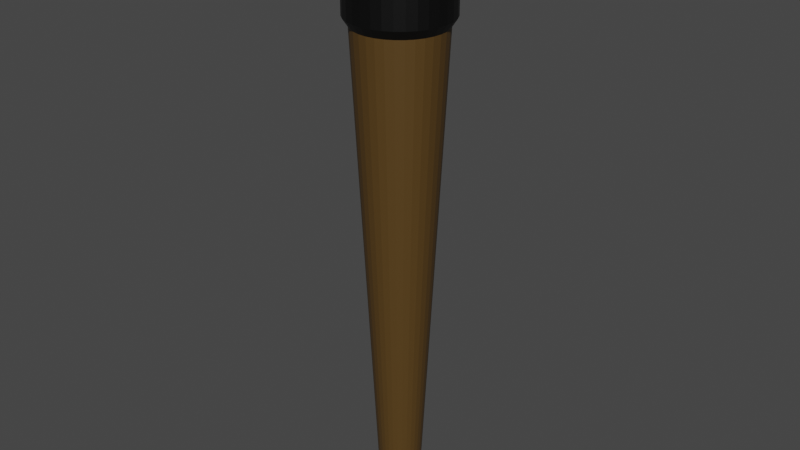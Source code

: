 # Source: Torch.blend  (saved by Blender 3.5.10; exported with 4.5.12 LTS)
import bpy
from mathutils import Matrix  # noqa: F401  (used for matrix-valued properties, if any)

bpy.ops.wm.read_factory_settings(use_empty=True)
scene = bpy.context.scene
scene.name = 'Scene'

# ---- collections
col_collection = bpy.data.collections.new('Collection'); scene.collection.children.link(col_collection)

# ---- materials (node trees are filled in below, after node groups)
mat_material_001 = bpy.data.materials.new('Material.001')
mat_material_001.use_transparent_shadow = False
mat_material = bpy.data.materials.new('Material')
mat_material.alpha_threshold = 0.0
mat_material.use_transparent_shadow = False
mat_material.roughness = 0.5
mat_material.line_color = (0.0, 0.0, 0.0, 1.0)

# ---- material node trees
mat_material_001.use_nodes = True; mat_material_001.node_tree.nodes.clear()
_N = mat_material_001.node_tree.nodes; _L = mat_material_001.node_tree.links
n0 = _N.new('ShaderNodeBsdfPrincipled'); n0.name = 'Principled BSDF'; n0.location = (10, 300)
n0.distribution = 'GGX'
n0.subsurface_method = 'RANDOM_WALK_SKIN'
n0.inputs[0].default_value = (0.08984, 0.04824, 0.01056, 1.0)
n0.inputs[3].default_value = 1.45
n0.inputs[27].default_value = (0.0, 0.0, 0.0, 1.0)
n0.inputs[28].default_value = 1.0
n1 = _N.new('ShaderNodeOutputMaterial'); n1.name = 'Material Output'; n1.location = (300, 300)
_L.new(n0.outputs[0], n1.inputs[0])
n1.is_active_output = True
mat_material.use_nodes = True; mat_material.node_tree.nodes.clear()
_N = mat_material.node_tree.nodes; _L = mat_material.node_tree.links
n0 = _N.new('ShaderNodeOutputMaterial'); n0.name = 'Material Output'; n0.location = (300, 300)
n1 = _N.new('ShaderNodeBsdfPrincipled'); n1.name = 'Principled BSDF'; n1.location = (10, 300)
n1.distribution = 'GGX'
n1.subsurface_method = 'RANDOM_WALK_SKIN'
n1.inputs[0].default_value = (0.0, 0.0, 0.0, 1.0)
n1.inputs[3].default_value = 1.45
n1.inputs[27].default_value = (0.0, 0.0, 0.0, 1.0)
n1.inputs[28].default_value = 1.0
_L.new(n1.outputs[0], n0.inputs[0])
n0.is_active_output = True

# ---- world
world_world = bpy.data.worlds.new('World'); scene.world = world_world
world_world.use_nodes = True; world_world.node_tree.nodes.clear()
_N = world_world.node_tree.nodes; _L = world_world.node_tree.links
n0 = _N.new('ShaderNodeOutputWorld'); n0.name = 'World Output'; n0.location = (300, 300)
n1 = _N.new('ShaderNodeBackground'); n1.name = 'Background'; n1.location = (10, 300)
n1.inputs[0].default_value = (0.05088, 0.05088, 0.05088, 1.0)
_L.new(n1.outputs[0], n0.inputs[0])
n0.is_active_output = True
world_world.color = (0.05088, 0.05088, 0.05088)
world_world.use_sun_shadow = False
world_world.sun_shadow_jitter_overblur = 0.0

# ---- meshes
me_cylinder = bpy.data.meshes.new('Cylinder')
me_cylinder.from_pydata([(5.935e-09, 0.4431, -1.0), (-7.099e-10, 0.8819, 1.056), (0.08645, 0.4346, -1.0), (0.172, 0.8649, 1.056), (0.1696, 0.4094, -1.0), (0.3375, 0.8148, 1.056), (0.2462, 0.3684, -1.0), (0.49, 0.7333, 1.056), (0.3133, 0.3133, -1.0), (0.6236, 0.6236, 1.056), (0.3684, 0.2462, -1.0), (0.7333, 0.49, 1.056), (0.4094, 0.1696, -1.0), (0.8148, 0.3375, 1.056), (0.4346, 0.08644, -1.0), (0.8649, 0.172, 1.056), (0.4431, -1.124e-08, -1.0), (0.8819, 2.541e-09, 1.056), (0.4346, -0.08645, -1.0), (0.8649, -0.172, 1.056), (0.4094, -0.1696, -1.0), (0.8148, -0.3375, 1.056), (0.3684, -0.2462, -1.0), (0.7333, -0.49, 1.056), (0.3133, -0.3133, -1.0), (0.6236, -0.6236, 1.056), (0.2462, -0.3684, -1.0), (0.49, -0.7333, 1.056), (0.1696, -0.4094, -1.0), (0.3375, -0.8148, 1.056), (0.08645, -0.4346, -1.0), (0.172, -0.8649, 1.056), (5.935e-09, -0.4431, -1.0), (-7.099e-10, -0.8819, 1.056), (-0.08644, -0.4346, -1.0), (-0.172, -0.8649, 1.056), (-0.1696, -0.4094, -1.0), (-0.3375, -0.8148, 1.056), (-0.2462, -0.3684, -1.0), (-0.49, -0.7333, 1.056), (-0.3133, -0.3133, -1.0), (-0.6236, -0.6236, 1.056), (-0.3684, -0.2462, -1.0), (-0.7333, -0.49, 1.056), (-0.4094, -0.1696, -1.0), (-0.8148, -0.3375, 1.056), (-0.4346, -0.08645, -1.0), (-0.8649, -0.172, 1.056), (-0.4431, -1.124e-08, -1.0), (-0.8819, 2.541e-09, 1.056), (-0.4346, 0.08644, -1.0), (-0.8649, 0.172, 1.056), (-0.4094, 0.1696, -1.0), (-0.8148, 0.3375, 1.056), (-0.3684, 0.2462, -1.0), (-0.7333, 0.49, 1.056), (-0.3133, 0.3133, -1.0), (-0.6236, 0.6236, 1.056), (-0.2462, 0.3684, -1.0), (-0.49, 0.7333, 1.056), (-0.1696, 0.4094, -1.0), (-0.3375, 0.8148, 1.056), (-0.08644, 0.4346, -1.0), (-0.172, 0.8649, 1.056), (0.0, 1.0, 0.6648), (0.1951, 0.9808, 0.6648), (0.3827, 0.9239, 0.6648), (0.5556, 0.8315, 0.6648), (0.7071, 0.7071, 0.6648), (0.8315, 0.5556, 0.6648), (0.9239, 0.3827, 0.6648), (0.9808, 0.1951, 0.6648), (1.0, 0.0, 0.6648), (0.9808, -0.1951, 0.6648), (0.9239, -0.3827, 0.6648), (0.8315, -0.5556, 0.6648), (0.7071, -0.7071, 0.6648), (0.5556, -0.8315, 0.6648), (0.3827, -0.9239, 0.6648), (0.1951, -0.9808, 0.6648), (0.0, -1.0, 0.6648), (-0.1951, -0.9808, 0.6648), (-0.3827, -0.9239, 0.6648), (-0.5556, -0.8315, 0.6648), (-0.7071, -0.7071, 0.6648), (-0.8315, -0.5556, 0.6648), (-0.9239, -0.3827, 0.6648), (-0.9808, -0.1951, 0.6648), (-1.0, 0.0, 0.6648), (-0.9808, 0.1951, 0.6648), (-0.9239, 0.3827, 0.6648), (-0.8315, 0.5556, 0.6648), (-0.7071, 0.7071, 0.6648), (-0.5556, 0.8315, 0.6648), (-0.3827, 0.9239, 0.6648), (-0.1951, 0.9808, 0.6648), (-7.099e-10, 1.133, 0.6942), (0.2211, 1.111, 0.6942), (0.4337, 1.047, 0.6942), (0.6296, 0.9422, 0.6942), (0.8013, 0.8013, 0.6942), (0.9422, 0.6296, 0.6942), (1.047, 0.4337, 0.6942), (1.111, 0.2211, 0.6942), (1.133, 2.541e-09, 0.6942), (1.111, -0.2211, 0.6942), (1.047, -0.4337, 0.6942), (0.9422, -0.6296, 0.6942), (0.8013, -0.8013, 0.6942), (0.6296, -0.9422, 0.6942), (0.4337, -1.047, 0.6942), (0.2211, -1.111, 0.6942), (-7.099e-10, -1.133, 0.6942), (-0.2211, -1.111, 0.6942), (-0.4337, -1.047, 0.6942), (-0.6296, -0.9422, 0.6942), (-0.8013, -0.8013, 0.6942), (-0.9422, -0.6296, 0.6942), (-1.047, -0.4337, 0.6942), (-1.111, -0.2211, 0.6942), (-1.133, 2.541e-09, 0.6942), (-1.111, 0.2211, 0.6942), (-1.047, 0.4337, 0.6942), (-0.9422, 0.6296, 0.6942), (-0.8013, 0.8013, 0.6942), (-0.6296, 0.9422, 0.6942), (-0.4337, 1.047, 0.6942), (-0.2211, 1.111, 0.6942), (0.2211, 1.111, 1.019), (-7.099e-10, 1.133, 1.019), (0.4337, 1.047, 1.019), (0.6296, 0.9422, 1.019), (0.8013, 0.8013, 1.019), (0.9422, 0.6296, 1.019), (1.047, 0.4337, 1.019), (1.111, 0.2211, 1.019), (1.133, 2.541e-09, 1.019), (1.111, -0.2211, 1.019), (1.047, -0.4337, 1.019), (0.9422, -0.6296, 1.019), (0.8013, -0.8013, 1.019), (0.6296, -0.9422, 1.019), (0.4337, -1.047, 1.019), (0.2211, -1.111, 1.019), (-7.099e-10, -1.133, 1.019), (-0.2211, -1.111, 1.019), (-0.4337, -1.047, 1.019), (-0.6296, -0.9422, 1.019), (-0.8013, -0.8013, 1.019), (-0.9422, -0.6296, 1.019), (-1.047, -0.4337, 1.019), (-1.111, -0.2211, 1.019), (-1.133, 2.541e-09, 1.019), (-1.111, 0.2211, 1.019), (-1.047, 0.4337, 1.019), (-0.9422, 0.6296, 1.019), (-0.8013, 0.8013, 1.019), (-0.6296, 0.9422, 1.019), (-0.4337, 1.047, 1.019), (-0.2211, 1.111, 1.019)], [], [(96, 129, 128, 97), (97, 128, 130, 98), (98, 130, 131, 99), (99, 131, 132, 100), (100, 132, 133, 101), (101, 133, 134, 102), (102, 134, 135, 103), (103, 135, 136, 104), (104, 136, 137, 105), (105, 137, 138, 106), (106, 138, 139, 107), (107, 139, 140, 108), (108, 140, 141, 109), (109, 141, 142, 110), (110, 142, 143, 111), (111, 143, 144, 112), (112, 144, 145, 113), (113, 145, 146, 114), (114, 146, 147, 115), (115, 147, 148, 116), (116, 148, 149, 117), (117, 149, 150, 118), (118, 150, 151, 119), (119, 151, 152, 120), (120, 152, 153, 121), (121, 153, 154, 122), (122, 154, 155, 123), (123, 155, 156, 124), (124, 156, 157, 125), (125, 157, 158, 126), (3, 1, 63, 61, 59, 57, 55, 53, 51, 49, 47, 45, 43, 41, 39, 37, 35, 33, 31, 29, 27, 25, 23, 21, 19, 17, 15, 13, 11, 9, 7, 5), (126, 158, 159, 127), (127, 159, 129, 96), (0, 2, 4, 6, 8, 10, 12, 14, 16, 18, 20, 22, 24, 26, 28, 30, 32, 34, 36, 38, 40, 42, 44, 46, 48, 50, 52, 54, 56, 58, 60, 62), (62, 95, 64, 0), (60, 94, 95, 62), (58, 93, 94, 60), (56, 92, 93, 58), (54, 91, 92, 56), (52, 90, 91, 54), (50, 89, 90, 52), (48, 88, 89, 50), (46, 87, 88, 48), (44, 86, 87, 46), (42, 85, 86, 44), (40, 84, 85, 42), (38, 83, 84, 40), (36, 82, 83, 38), (34, 81, 82, 36), (32, 80, 81, 34), (30, 79, 80, 32), (28, 78, 79, 30), (26, 77, 78, 28), (24, 76, 77, 26), (22, 75, 76, 24), (20, 74, 75, 22), (18, 73, 74, 20), (16, 72, 73, 18), (14, 71, 72, 16), (12, 70, 71, 14), (10, 69, 70, 12), (8, 68, 69, 10), (6, 67, 68, 8), (4, 66, 67, 6), (2, 65, 66, 4), (0, 64, 65, 2), (95, 127, 96, 64), (94, 126, 127, 95), (93, 125, 126, 94), (92, 124, 125, 93), (91, 123, 124, 92), (90, 122, 123, 91), (89, 121, 122, 90), (88, 120, 121, 89), (87, 119, 120, 88), (86, 118, 119, 87), (85, 117, 118, 86), (84, 116, 117, 85), (83, 115, 116, 84), (82, 114, 115, 83), (81, 113, 114, 82), (80, 112, 113, 81), (79, 111, 112, 80), (78, 110, 111, 79), (77, 109, 110, 78), (76, 108, 109, 77), (75, 107, 108, 76), (74, 106, 107, 75), (73, 105, 106, 74), (72, 104, 105, 73), (71, 103, 104, 72), (70, 102, 103, 71), (69, 101, 102, 70), (68, 100, 101, 69), (67, 99, 100, 68), (66, 98, 99, 67), (65, 97, 98, 66), (64, 96, 97, 65), (1, 3, 128, 129), (3, 5, 130, 128), (5, 7, 131, 130), (7, 9, 132, 131), (9, 11, 133, 132), (11, 13, 134, 133), (13, 15, 135, 134), (15, 17, 136, 135), (17, 19, 137, 136), (19, 21, 138, 137), (21, 23, 139, 138), (23, 25, 140, 139), (25, 27, 141, 140), (27, 29, 142, 141), (29, 31, 143, 142), (31, 33, 144, 143), (33, 35, 145, 144), (35, 37, 146, 145), (37, 39, 147, 146), (39, 41, 148, 147), (41, 43, 149, 148), (43, 45, 150, 149), (45, 47, 151, 150), (47, 49, 152, 151), (49, 51, 153, 152), (51, 53, 154, 153), (53, 55, 155, 154), (55, 57, 156, 155), (57, 59, 157, 156), (59, 61, 158, 157), (61, 63, 159, 158), (63, 1, 129, 159)])
me_cylinder.polygons.foreach_set('material_index', [1, 1, 1, 1, 1, 1, 1, 1, 1, 1, 1, 1, 1, 1, 1, 1, 1, 1, 1, 1, 1, 1, 1, 1, 1, 1, 1, 1, 1, 1, 1, 1, 1, 0, 0, 0, 0, 0, 0, 0, 0, 0, 0, 0, 0, 0, 0, 0, 0, 0, 0, 0, 0, 0, 0, 0, 0, 0, 0, 0, 0, 0, 0, 0, 0, 0, 1, 1, 1, 1, 1, 1, 1, 1, 1, 1, 1, 1, 1, 1, 1, 1, 1, 1, 1, 1, 1, 1, 1, 1, 1, 1, 1, 1, 1, 1, 1, 1, 1, 1, 1, 1, 1, 1, 1, 1, 1, 1, 1, 1, 1, 1, 1, 1, 1, 1, 1, 1, 1, 1, 1, 1, 1, 1, 1, 1, 1, 1, 1, 1])
_uv = me_cylinder.uv_layers.new(name='UVMap')
_uv.uv.foreach_set('vector', [1.0, 0.9283, 1.0, 1.0, 0.9688, 1.0, 0.9688, 0.9283, 0.9688, 0.9283, 0.9688, 1.0, 0.9375, 1.0, 0.9375, 0.9283, 0.9375, 0.9283, 0.9375, 1.0, 0.9062, 1.0, 0.9062, 0.9283, 0.9062, 0.9283, 0.9062, 1.0, 0.875, 1.0, 0.875, 0.9283, 0.875, 0.9283, 0.875, 1.0, 0.8438, 1.0, 0.8438, 0.9283, 0.8438, 0.9283, 0.8438, 1.0, 0.8125, 1.0, 0.8125, 0.9283, 0.8125, 0.9283, 0.8125, 1.0, 0.7812, 1.0, 0.7812, 0.9283, 0.7812, 0.9283, 0.7812, 1.0, 0.75, 1.0, 0.75, 0.9283, 0.75, 0.9283, 0.75, 1.0, 0.7188, 1.0, 0.7188, 0.9283, 0.7188, 0.9283, 0.7188, 1.0, 0.6875, 1.0, 0.6875, 0.9283, 0.6875, 0.9283, 0.6875, 1.0, 0.6562, 1.0, 0.6562, 0.9283, 0.6562, 0.9283, 0.6562, 1.0, 0.625, 1.0, 0.625, 0.9283, 0.625, 0.9283, 0.625, 1.0, 0.5938, 1.0, 0.5938, 0.9283, 0.5938, 0.9283, 0.5938, 1.0, 0.5625, 1.0, 0.5625, 0.9283, 0.5625, 0.9283, 0.5625, 1.0, 0.5312, 1.0, 0.5312, 0.9283, 0.5312, 0.9283, 0.5312, 1.0, 0.5, 1.0, 0.5, 0.9283, 0.5, 0.9283, 0.5, 1.0, 0.4688, 1.0, 0.4688, 0.9283, 0.4688, 0.9283, 0.4688, 1.0, 0.4375, 1.0, 0.4375, 0.9283, 0.4375, 0.9283, 0.4375, 1.0, 0.4062, 1.0, 0.4062, 0.9283, 0.4062, 0.9283, 0.4062, 1.0, 0.375, 1.0, 0.375, 0.9283, 0.375, 0.9283, 0.375, 1.0, 0.3438, 1.0, 0.3438, 0.9283, 0.3438, 0.9283, 0.3438, 1.0, 0.3125, 1.0, 0.3125, 0.9283, 0.3125, 0.9283, 0.3125, 1.0, 0.2812, 1.0, 0.2812, 0.9283, 0.2812, 0.9283, 0.2812, 1.0, 0.25, 1.0, 0.25, 0.9283, 0.25, 0.9283, 0.25, 1.0, 0.2188, 1.0, 0.2188, 0.9283, 0.2188, 0.9283, 0.2188, 1.0, 0.1875, 1.0, 0.1875, 0.9283, 0.1875, 0.9283, 0.1875, 1.0, 0.1562, 1.0, 0.1562, 0.9283, 0.1562, 0.9283, 0.1562, 1.0, 0.125, 1.0, 0.125, 0.9283, 0.125, 0.9283, 0.125, 1.0, 0.09375, 1.0, 0.09375, 0.9283, 0.09375, 0.9283, 0.09375, 1.0, 0.0625, 1.0, 0.0625, 0.9283, 0.2864, 0.4332, 0.25, 0.4368, 0.2136, 0.4332, 0.1785, 0.4226, 0.1462, 0.4053, 0.1179, 0.3821, 0.09471, 0.3538, 0.07745, 0.3215, 0.06682, 0.2864, 0.06323, 0.25, 0.06682, 0.2136, 0.07745, 0.1785, 0.09471, 0.1462, 0.1179, 0.1179, 0.1462, 0.09471, 0.1785, 0.07745, 0.2136, 0.06682, 0.25, 0.06323, 0.2864, 0.06682, 0.3215, 0.07745, 0.3538, 0.09471, 0.3821, 0.1179, 0.4053, 0.1462, 0.4226, 0.1785, 0.4332, 0.2136, 0.4368, 0.25, 0.4332, 0.2864, 0.4226, 0.3215, 0.4053, 0.3538, 0.3821, 0.3821, 0.3538, 0.4053, 0.3215, 0.4226, 0.0625, 0.9283, 0.0625, 1.0, 0.03125, 1.0, 0.03125, 0.9283, 0.03125, 0.9283, 0.03125, 1.0, 0.0, 1.0, 0.0, 0.9283, 0.75, 0.49, 0.7968, 0.4854, 0.8418, 0.4717, 0.8833, 0.4496, 0.9197, 0.4197, 0.9496, 0.3833, 0.9717, 0.3418, 0.9854, 0.2968, 0.99, 0.25, 0.9854, 0.2032, 0.9717, 0.1582, 0.9496, 0.1167, 0.9197, 0.08029, 0.8833, 0.05045, 0.8418, 0.02827, 0.7968, 0.01461, 0.75, 0.01, 0.7032, 0.01461, 0.6582, 0.02827, 0.6167, 0.05045, 0.5803, 0.08029, 0.5504, 0.1167, 0.5283, 0.1582, 0.5146, 0.2032, 0.51, 0.25, 0.5146, 0.2968, 0.5283, 0.3418, 0.5504, 0.3833, 0.5803, 0.4197, 0.6167, 0.4496, 0.6582, 0.4717, 0.7032, 0.4854, 0.03125, 0.5, 0.03125, 0.9162, 0.0, 0.9162, 0.0, 0.5, 0.0625, 0.5, 0.0625, 0.9162, 0.03125, 0.9162, 0.03125, 0.5, 0.09375, 0.5, 0.09375, 0.9162, 0.0625, 0.9162, 0.0625, 0.5, 0.125, 0.5, 0.125, 0.9162, 0.09375, 0.9162, 0.09375, 0.5, 0.1562, 0.5, 0.1562, 0.9162, 0.125, 0.9162, 0.125, 0.5, 0.1875, 0.5, 0.1875, 0.9162, 0.1562, 0.9162, 0.1562, 0.5, 0.2188, 0.5, 0.2188, 0.9162, 0.1875, 0.9162, 0.1875, 0.5, 0.25, 0.5, 0.25, 0.9162, 0.2188, 0.9162, 0.2188, 0.5, 0.2812, 0.5, 0.2812, 0.9162, 0.25, 0.9162, 0.25, 0.5, 0.3125, 0.5, 0.3125, 0.9162, 0.2812, 0.9162, 0.2812, 0.5, 0.3438, 0.5, 0.3438, 0.9162, 0.3125, 0.9162, 0.3125, 0.5, 0.375, 0.5, 0.375, 0.9162, 0.3438, 0.9162, 0.3438, 0.5, 0.4062, 0.5, 0.4062, 0.9162, 0.375, 0.9162, 0.375, 0.5, 0.4375, 0.5, 0.4375, 0.9162, 0.4062, 0.9162, 0.4062, 0.5, 0.4688, 0.5, 0.4688, 0.9162, 0.4375, 0.9162, 0.4375, 0.5, 0.5, 0.5, 0.5, 0.9162, 0.4688, 0.9162, 0.4688, 0.5, 0.5312, 0.5, 0.5312, 0.9162, 0.5, 0.9162, 0.5, 0.5, 0.5625, 0.5, 0.5625, 0.9162, 0.5312, 0.9162, 0.5312, 0.5, 0.5938, 0.5, 0.5938, 0.9162, 0.5625, 0.9162, 0.5625, 0.5, 0.625, 0.5, 0.625, 0.9162, 0.5938, 0.9162, 0.5938, 0.5, 0.6562, 0.5, 0.6562, 0.9162, 0.625, 0.9162, 0.625, 0.5, 0.6875, 0.5, 0.6875, 0.9162, 0.6562, 0.9162, 0.6562, 0.5, 0.7188, 0.5, 0.7188, 0.9162, 0.6875, 0.9162, 0.6875, 0.5, 0.75, 0.5, 0.75, 0.9162, 0.7188, 0.9162, 0.7188, 0.5, 0.7812, 0.5, 0.7812, 0.9162, 0.75, 0.9162, 0.75, 0.5, 0.8125, 0.5, 0.8125, 0.9162, 0.7812, 0.9162, 0.7812, 0.5, 0.8438, 0.5, 0.8438, 0.9162, 0.8125, 0.9162, 0.8125, 0.5, 0.875, 0.5, 0.875, 0.9162, 0.8438, 0.9162, 0.8438, 0.5, 0.9062, 0.5, 0.9062, 0.9162, 0.875, 0.9162, 0.875, 0.5, 0.9375, 0.5, 0.9375, 0.9162, 0.9062, 0.9162, 0.9062, 0.5, 0.9688, 0.5, 0.9688, 0.9162, 0.9375, 0.9162, 0.9375, 0.5, 1.0, 0.5, 1.0, 0.9162, 0.9688, 0.9162, 0.9688, 0.5, 0.03125, 0.9162, 0.03125, 0.9283, 0.0, 0.9283, 0.0, 0.9162, 0.0625, 0.9162, 0.0625, 0.9283, 0.03125, 0.9283, 0.03125, 0.9162, 0.09375, 0.9162, 0.09375, 0.9283, 0.0625, 0.9283, 0.0625, 0.9162, 0.125, 0.9162, 0.125, 0.9283, 0.09375, 0.9283, 0.09375, 0.9162, 0.1562, 0.9162, 0.1562, 0.9283, 0.125, 0.9283, 0.125, 0.9162, 0.1875, 0.9162, 0.1875, 0.9283, 0.1562, 0.9283, 0.1562, 0.9162, 0.2188, 0.9162, 0.2188, 0.9283, 0.1875, 0.9283, 0.1875, 0.9162, 0.25, 0.9162, 0.25, 0.9283, 0.2188, 0.9283, 0.2188, 0.9162, 0.2812, 0.9162, 0.2812, 0.9283, 0.25, 0.9283, 0.25, 0.9162, 0.3125, 0.9162, 0.3125, 0.9283, 0.2812, 0.9283, 0.2812, 0.9162, 0.3438, 0.9162, 0.3438, 0.9283, 0.3125, 0.9283, 0.3125, 0.9162, 0.375, 0.9162, 0.375, 0.9283, 0.3438, 0.9283, 0.3438, 0.9162, 0.4062, 0.9162, 0.4062, 0.9283, 0.375, 0.9283, 0.375, 0.9162, 0.4375, 0.9162, 0.4375, 0.9283, 0.4062, 0.9283, 0.4062, 0.9162, 0.4688, 0.9162, 0.4688, 0.9283, 0.4375, 0.9283, 0.4375, 0.9162, 0.5, 0.9162, 0.5, 0.9283, 0.4688, 0.9283, 0.4688, 0.9162, 0.5312, 0.9162, 0.5312, 0.9283, 0.5, 0.9283, 0.5, 0.9162, 0.5625, 0.9162, 0.5625, 0.9283, 0.5312, 0.9283, 0.5312, 0.9162, 0.5938, 0.9162, 0.5938, 0.9283, 0.5625, 0.9283, 0.5625, 0.9162, 0.625, 0.9162, 0.625, 0.9283, 0.5938, 0.9283, 0.5938, 0.9162, 0.6562, 0.9162, 0.6562, 0.9283, 0.625, 0.9283, 0.625, 0.9162, 0.6875, 0.9162, 0.6875, 0.9283, 0.6562, 0.9283, 0.6562, 0.9162, 0.7188, 0.9162, 0.7188, 0.9283, 0.6875, 0.9283, 0.6875, 0.9162, 0.75, 0.9162, 0.75, 0.9283, 0.7188, 0.9283, 0.7188, 0.9162, 0.7812, 0.9162, 0.7812, 0.9283, 0.75, 0.9283, 0.75, 0.9162, 0.8125, 0.9162, 0.8125, 0.9283, 0.7812, 0.9283, 0.7812, 0.9162, 0.8438, 0.9162, 0.8438, 0.9283, 0.8125, 0.9283, 0.8125, 0.9162, 0.875, 0.9162, 0.875, 0.9283, 0.8438, 0.9283, 0.8438, 0.9162, 0.9062, 0.9162, 0.9062, 0.9283, 0.875, 0.9283, 0.875, 0.9162, 0.9375, 0.9162, 0.9375, 0.9283, 0.9062, 0.9283, 0.9062, 0.9162, 0.9688, 0.9162, 0.9688, 0.9283, 0.9375, 0.9283, 0.9375, 0.9162, 1.0, 0.9162, 1.0, 0.9283, 0.9688, 0.9283, 0.9688, 0.9162, 0.25, 0.4368, 0.2864, 0.4332, 0.2968, 0.4854, 0.25, 0.49, 0.2864, 0.4332, 0.3215, 0.4226, 0.3418, 0.4717, 0.2968, 0.4854, 0.3215, 0.4226, 0.3538, 0.4053, 0.3833, 0.4496, 0.3418, 0.4717, 0.3538, 0.4053, 0.3821, 0.3821, 0.4197, 0.4197, 0.3833, 0.4496, 0.3821, 0.3821, 0.4053, 0.3538, 0.4496, 0.3833, 0.4197, 0.4197, 0.4053, 0.3538, 0.4226, 0.3215, 0.4717, 0.3418, 0.4496, 0.3833, 0.4226, 0.3215, 0.4332, 0.2864, 0.4854, 0.2968, 0.4717, 0.3418, 0.4332, 0.2864, 0.4368, 0.25, 0.49, 0.25, 0.4854, 0.2968, 0.4368, 0.25, 0.4332, 0.2136, 0.4854, 0.2032, 0.49, 0.25, 0.4332, 0.2136, 0.4226, 0.1785, 0.4717, 0.1582, 0.4854, 0.2032, 0.4226, 0.1785, 0.4053, 0.1462, 0.4496, 0.1167, 0.4717, 0.1582, 0.4053, 0.1462, 0.3821, 0.1179, 0.4197, 0.08029, 0.4496, 0.1167, 0.3821, 0.1179, 0.3538, 0.09471, 0.3833, 0.05045, 0.4197, 0.08029, 0.3538, 0.09471, 0.3215, 0.07745, 0.3418, 0.02827, 0.3833, 0.05045, 0.3215, 0.07745, 0.2864, 0.06682, 0.2968, 0.01461, 0.3418, 0.02827, 0.2864, 0.06682, 0.25, 0.06323, 0.25, 0.01, 0.2968, 0.01461, 0.25, 0.06323, 0.2136, 0.06682, 0.2032, 0.01461, 0.25, 0.01, 0.2136, 0.06682, 0.1785, 0.07745, 0.1582, 0.02827, 0.2032, 0.01461, 0.1785, 0.07745, 0.1462, 0.09471, 0.1167, 0.05045, 0.1582, 0.02827, 0.1462, 0.09471, 0.1179, 0.1179, 0.08029, 0.08029, 0.1167, 0.05045, 0.1179, 0.1179, 0.09471, 0.1462, 0.05045, 0.1167, 0.08029, 0.08029, 0.09471, 0.1462, 0.07745, 0.1785, 0.02827, 0.1582, 0.05045, 0.1167, 0.07745, 0.1785, 0.06682, 0.2136, 0.01461, 0.2032, 0.02827, 0.1582, 0.06682, 0.2136, 0.06323, 0.25, 0.01, 0.25, 0.01461, 0.2032, 0.06323, 0.25, 0.06682, 0.2864, 0.01461, 0.2968, 0.01, 0.25, 0.06682, 0.2864, 0.07745, 0.3215, 0.02827, 0.3418, 0.01461, 0.2968, 0.07745, 0.3215, 0.09471, 0.3538, 0.05045, 0.3833, 0.02827, 0.3418, 0.09471, 0.3538, 0.1179, 0.3821, 0.08029, 0.4197, 0.05045, 0.3833, 0.1179, 0.3821, 0.1462, 0.4053, 0.1167, 0.4496, 0.08029, 0.4197, 0.1462, 0.4053, 0.1785, 0.4226, 0.1582, 0.4717, 0.1167, 0.4496, 0.1785, 0.4226, 0.2136, 0.4332, 0.2032, 0.4854, 0.1582, 0.4717, 0.2136, 0.4332, 0.25, 0.4368, 0.25, 0.49, 0.2032, 0.4854])
me_cylinder.materials.append(mat_material_001)
me_cylinder.materials.append(mat_material)
me_cylinder.update()

# ---- objects
ob_cylinder = bpy.data.objects.new('Cylinder', me_cylinder)

# ---- transforms, parenting, visibility, modifiers, constraints
ob_cylinder.location = (0.0, 0.0, 0.7755)
ob_cylinder.scale = (0.1038, 0.1038, 0.702)

# ---- collection membership
col_collection.objects.link(ob_cylinder)

# ---- scene / render settings (as saved in the file)
scene.frame_start = 1; scene.frame_end = 250; scene.frame_set(1)
scene.render.engine = 'BLENDER_EEVEE_NEXT'
scene.cycles.sampling_pattern = 'TABULATED_SOBOL'
scene.view_settings.view_transform = 'Filmic'
bpy.context.view_layer.update()

# ---- added for rendering (the .blend has no active camera and no usable light): camera, sun
cam_auto = bpy.data.cameras.new('AutoCamera')
cam_auto.lens = 50.0
cam_auto.sensor_width = 36.0
cam_auto.clip_end = 1000.0
ob_auto_camera = bpy.data.objects.new('AutoCamera', cam_auto)
scene.collection.objects.link(ob_auto_camera)
ob_auto_camera.location = (1.37051, -1.64461, 1.89164)
ob_auto_camera.rotation_euler = (1.09748, -7.21219e-08, 0.694738)
scene.camera = ob_auto_camera
light_auto_sun = bpy.data.lights.new('AutoSun', 'SUN')
light_auto_sun.energy = 3.0
light_auto_sun.angle = 0.0523599
ob_auto_sun = bpy.data.objects.new('AutoSun', light_auto_sun)
scene.collection.objects.link(ob_auto_sun)
ob_auto_sun.rotation_euler = (0.872665, 0.174533, 0.523599)
bpy.context.view_layer.update()
